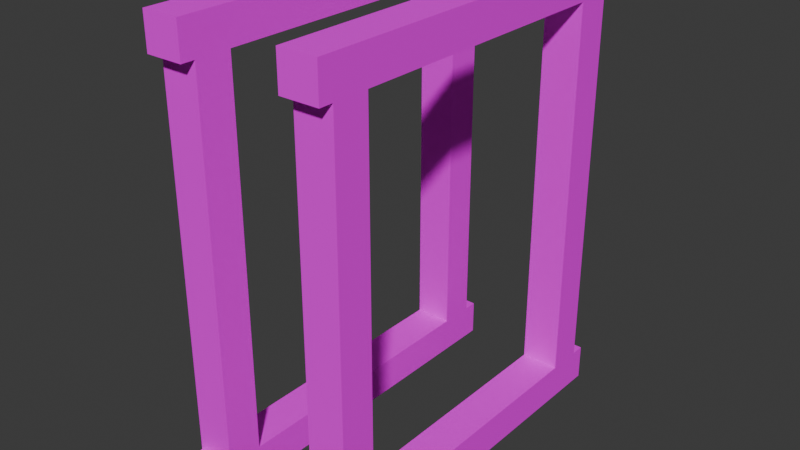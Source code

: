 # Source: mWFrame02Concrete01.blend  (saved by Blender 4.0.36; exported with 4.5.12 LTS)
import bpy
from mathutils import Matrix  # noqa: F401  (used for matrix-valued properties, if any)

bpy.ops.wm.read_factory_settings(use_empty=True)
scene = bpy.context.scene
scene.name = 'Scene'

# ---- collections
col_structconcrete01 = bpy.data.collections.new('StructConcrete01'); scene.collection.children.link(col_structconcrete01)

# ---- images (referenced by path relative to the original .blend; pixels are not part of the script)
import os
ASSET_DIR = os.environ.get("B2B_ASSET_DIR", "")  # directory of the original .blend (textures are referenced by path, not embedded)
HERE = os.path.dirname(os.path.abspath(__file__))  # packed textures are extracted next to this script under _unpacked/

def load_image(name, relpath, width, height, colorspace="sRGB"):
    """Load a texture the original file referenced (path relative to the .blend, or extracted next to this script)."""
    p = next((c for c in (os.path.join(HERE, relpath), os.path.join(ASSET_DIR, relpath)) if relpath and os.path.exists(c)), "")
    if p:
        img = bpy.data.images.load(p, check_existing=True)
        img.name = name
    else:  # same state as the original file: an image datablock whose file is absent (Cycles renders it pink)
        img = bpy.data.images.new(name, width, height)
        img.source = "FILE"
        img.filepath = "//" + (relpath or name)
    img.colorspace_settings.name = colorspace
    return img
img_concreteplain01_a_png = load_image('ConcretePlain01_a.png', 'ConcretePlain01_a.png', 1024, 1024, 'sRGB')

# ---- materials (node trees are filled in below, after node groups)
mat_concrete01 = bpy.data.materials.new('Concrete01')
mat_concrete01.alpha_threshold = 0.0
mat_concrete01.use_transparent_shadow = False
mat_concrete01.roughness = 0.5
mat_concrete01.line_color = (0.0, 0.0, 0.0, 1.0)

# ---- material node trees
mat_concrete01.use_nodes = True; mat_concrete01.node_tree.nodes.clear()
_N = mat_concrete01.node_tree.nodes; _L = mat_concrete01.node_tree.links
n0 = _N.new('ShaderNodeOutputMaterial'); n0.name = 'Material Output'; n0.location = (300, 300)
n1 = _N.new('ShaderNodeBsdfPrincipled'); n1.name = 'Principled BSDF'; n1.location = (10, 300)
n1.inputs[3].default_value = 1.45
n1.inputs[13].default_value = 0.05
n2 = _N.new('ShaderNodeTexImage'); n2.name = 'Image Texture'; n2.location = (-280, 280)
n2.image = img_concreteplain01_a_png
n2.interpolation = 'Closest'
_L.new(n1.outputs[0], n0.inputs[0])
_L.new(n2.outputs[0], n1.inputs[0])
n0.is_active_output = True

# ---- world
world_world = bpy.data.worlds.new('World'); scene.world = world_world
world_world.use_nodes = True; world_world.node_tree.nodes.clear()
_N = world_world.node_tree.nodes; _L = world_world.node_tree.links
n0 = _N.new('ShaderNodeOutputWorld'); n0.name = 'World Output'; n0.location = (300, 300)
n1 = _N.new('ShaderNodeBackground'); n1.name = 'Background'; n1.location = (10, 300)
n1.inputs[0].default_value = (0.05088, 0.05088, 0.05088, 1.0)
_L.new(n1.outputs[0], n0.inputs[0])
n0.is_active_output = True
world_world.color = (0.05088, 0.05088, 0.05088)
world_world.use_sun_shadow = False
world_world.sun_shadow_jitter_overblur = 0.0

# ---- meshes
me_cube_016 = bpy.data.meshes.new('Cube.016')
me_cube_016.from_pydata([(-9.686e-08, -0.7229, 0.6101), (-9.686e-08, -0.7229, 1.36), (-9.686e-08, -0.6527, 0.6101), (-9.686e-08, -0.6527, 1.36), (0.075, -0.7229, 0.6101), (0.075, -0.7229, 1.36), (0.075, -0.6527, 0.6101), (0.075, -0.6527, 1.36), (-9.686e-08, -1.348, 0.6101), (-9.686e-08, -1.348, 1.36), (-9.686e-08, -1.278, 0.6101), (-9.686e-08, -1.278, 1.36), (0.075, -1.348, 0.6101), (0.075, -1.348, 1.36), (0.075, -1.278, 0.6101), (0.075, -1.278, 1.36), (-9.686e-08, -0.6253, 1.36), (-9.686e-08, -1.375, 1.36), (-9.686e-08, -0.6253, 1.43), (-9.686e-08, -1.375, 1.43), (0.075, -0.6253, 1.36), (0.075, -1.375, 1.36), (0.075, -0.6253, 1.43), (0.075, -1.375, 1.43), (-9.686e-08, -0.6253, 0.5399), (-9.686e-08, -1.375, 0.5399), (-9.686e-08, -0.6253, 0.6101), (-9.686e-08, -1.375, 0.6101), (0.075, -0.6253, 0.5399), (0.075, -1.375, 0.5399), (0.075, -0.6253, 0.6101), (0.075, -1.375, 0.6101), (-0.275, -0.7229, 0.6101), (-0.275, -0.7229, 1.36), (-0.275, -0.6527, 0.6101), (-0.275, -0.6527, 1.36), (-0.2, -0.7229, 0.6101), (-0.2, -0.7229, 1.36), (-0.2, -0.6527, 0.6101), (-0.2, -0.6527, 1.36), (-0.275, -1.348, 0.6101), (-0.275, -1.348, 1.36), (-0.275, -1.278, 0.6101), (-0.275, -1.278, 1.36), (-0.2, -1.348, 0.6101), (-0.2, -1.348, 1.36), (-0.2, -1.278, 0.6101), (-0.2, -1.278, 1.36), (-0.275, -0.6253, 1.36), (-0.275, -1.375, 1.36), (-0.275, -0.6253, 1.43), (-0.275, -1.375, 1.43), (-0.2, -0.6253, 1.36), (-0.2, -1.375, 1.36), (-0.2, -0.6253, 1.43), (-0.2, -1.375, 1.43), (-0.275, -0.6253, 0.5399), (-0.275, -1.375, 0.5399), (-0.275, -0.6253, 0.6101), (-0.275, -1.375, 0.6101), (-0.2, -0.6253, 0.5399), (-0.2, -1.375, 0.5399), (-0.2, -0.6253, 0.6101), (-0.2, -1.375, 0.6101)], [], [(0, 1, 3, 2), (2, 3, 7, 6), (6, 7, 5, 4), (4, 5, 1, 0), (2, 6, 4, 0), (7, 3, 1, 5), (8, 9, 11, 10), (10, 11, 15, 14), (14, 15, 13, 12), (12, 13, 9, 8), (10, 14, 12, 8), (15, 11, 9, 13), (16, 17, 19, 18), (18, 19, 23, 22), (22, 23, 21, 20), (20, 21, 17, 16), (18, 22, 20, 16), (23, 19, 17, 21), (24, 25, 27, 26), (26, 27, 31, 30), (30, 31, 29, 28), (28, 29, 25, 24), (26, 30, 28, 24), (31, 27, 25, 29), (32, 33, 35, 34), (34, 35, 39, 38), (38, 39, 37, 36), (36, 37, 33, 32), (34, 38, 36, 32), (39, 35, 33, 37), (40, 41, 43, 42), (42, 43, 47, 46), (46, 47, 45, 44), (44, 45, 41, 40), (42, 46, 44, 40), (47, 43, 41, 45), (48, 49, 51, 50), (50, 51, 55, 54), (54, 55, 53, 52), (52, 53, 49, 48), (50, 54, 52, 48), (55, 51, 49, 53), (56, 57, 59, 58), (58, 59, 63, 62), (62, 63, 61, 60), (60, 61, 57, 56), (58, 62, 60, 56), (63, 59, 57, 61)])
_uv = me_cube_016.uv_layers.new(name='UVMap')
_uv.uv.foreach_set('vector', [0.9999, 0.0001081, 0.9999, 0.5844, 0.5001, 0.5844, 0.5001, 0.0001081, 0.4999, 0.0001045, 0.4999, 0.5468, 0.0001045, 0.5468, 0.0001047, 0.0001045, 0.4999, 0.0001081, 0.4999, 0.5844, 0.0001081, 0.5844, 0.0001081, 0.0001081, 0.9999, 0.0001045, 0.9999, 0.5468, 0.5001, 0.5468, 0.5001, 0.0001045, 0.0, 0.1797, 0.0, 0.08594, 0.4762, 0.08594, 0.4762, 0.1797, 0.4762, 0.0, 0.4762, 0.08594, 0.0, 0.08594, 0.0, 0.0, 0.9999, 0.0001081, 0.9999, 0.5844, 0.5001, 0.5844, 0.5001, 0.0001081, 0.4999, 0.0001045, 0.4999, 0.5468, 0.0001045, 0.5468, 0.0001047, 0.0001045, 0.4999, 0.0001081, 0.4999, 0.5844, 0.0001081, 0.5844, 0.0001081, 0.0001081, 0.9999, 0.0001045, 0.9999, 0.5468, 0.5001, 0.5468, 0.5001, 0.0001045, 0.0, 0.1797, 0.0, 0.08594, 0.4762, 0.08594, 0.4762, 0.1797, 0.4762, 0.0, 0.4762, 0.08594, 0.0, 0.08594, 0.0, 0.0, 0.9999, 0.0001081, 0.9999, 0.5844, 0.5001, 0.5844, 0.5001, 0.0001081, 0.4999, 0.0001045, 0.4999, 0.5468, 0.0001045, 0.5468, 0.0001047, 0.0001045, 0.4999, 0.0001081, 0.4999, 0.5844, 0.0001081, 0.5844, 0.0001081, 0.0001081, 0.9999, 0.0001045, 0.9999, 0.5468, 0.5001, 0.5468, 0.5001, 0.0001045, 0.0, 0.1797, 0.0, 0.08594, 0.4762, 0.08594, 0.4762, 0.1797, 0.4762, 0.0, 0.4762, 0.08594, 0.0, 0.08594, 0.0, 0.0, 0.9999, 0.0001081, 0.9999, 0.5844, 0.5001, 0.5844, 0.5001, 0.0001081, 0.4999, 0.0001045, 0.4999, 0.5468, 0.0001045, 0.5468, 0.0001047, 0.0001045, 0.4999, 0.0001081, 0.4999, 0.5844, 0.0001081, 0.5844, 0.0001081, 0.0001081, 0.9999, 0.0001045, 0.9999, 0.5468, 0.5001, 0.5468, 0.5001, 0.0001045, 0.0, 0.1797, 0.0, 0.08594, 0.4762, 0.08594, 0.4762, 0.1797, 0.4762, 0.0, 0.4762, 0.08594, 0.0, 0.08594, 0.0, 0.0, 0.9999, 0.0001081, 0.9999, 0.5844, 0.5001, 0.5844, 0.5001, 0.0001081, 0.4999, 0.0001045, 0.4999, 0.5468, 0.0001045, 0.5468, 0.0001047, 0.0001045, 0.4999, 0.0001081, 0.4999, 0.5844, 0.0001081, 0.5844, 0.0001081, 0.0001081, 0.9999, 0.0001045, 0.9999, 0.5468, 0.5001, 0.5468, 0.5001, 0.0001045, 0.0, 0.1797, 0.0, 0.08594, 0.4762, 0.08594, 0.4762, 0.1797, 0.4762, 0.0, 0.4762, 0.08594, 0.0, 0.08594, 0.0, 0.0, 0.9999, 0.0001081, 0.9999, 0.5844, 0.5001, 0.5844, 0.5001, 0.0001081, 0.4999, 0.0001045, 0.4999, 0.5468, 0.0001045, 0.5468, 0.0001047, 0.0001045, 0.4999, 0.0001081, 0.4999, 0.5844, 0.0001081, 0.5844, 0.0001081, 0.0001081, 0.9999, 0.0001045, 0.9999, 0.5468, 0.5001, 0.5468, 0.5001, 0.0001045, 0.0, 0.1797, 0.0, 0.08594, 0.4762, 0.08594, 0.4762, 0.1797, 0.4762, 0.0, 0.4762, 0.08594, 0.0, 0.08594, 0.0, 0.0, 0.9999, 0.0001081, 0.9999, 0.5844, 0.5001, 0.5844, 0.5001, 0.0001081, 0.4999, 0.0001045, 0.4999, 0.5468, 0.0001045, 0.5468, 0.0001047, 0.0001045, 0.4999, 0.0001081, 0.4999, 0.5844, 0.0001081, 0.5844, 0.0001081, 0.0001081, 0.9999, 0.0001045, 0.9999, 0.5468, 0.5001, 0.5468, 0.5001, 0.0001045, 0.0, 0.1797, 0.0, 0.08594, 0.4762, 0.08594, 0.4762, 0.1797, 0.4762, 0.0, 0.4762, 0.08594, 0.0, 0.08594, 0.0, 0.0, 0.9999, 0.0001081, 0.9999, 0.5844, 0.5001, 0.5844, 0.5001, 0.0001081, 0.4999, 0.0001045, 0.4999, 0.5468, 0.0001045, 0.5468, 0.0001047, 0.0001045, 0.4999, 0.0001081, 0.4999, 0.5844, 0.0001081, 0.5844, 0.0001081, 0.0001081, 0.9999, 0.0001045, 0.9999, 0.5468, 0.5001, 0.5468, 0.5001, 0.0001045, 0.0, 0.1797, 0.0, 0.08594, 0.4762, 0.08594, 0.4762, 0.1797, 0.4762, 0.0, 0.4762, 0.08594, 0.0, 0.08594, 0.0, 0.0])
me_cube_016.materials.append(mat_concrete01)
me_cube_016.use_mirror_vertex_groups = False
me_cube_016.update()

# ---- objects
ob_wframe02concrete01 = bpy.data.objects.new('WFrame02Concrete01', me_cube_016)

# ---- transforms, parenting, visibility, modifiers, constraints
ob_wframe02concrete01.location = (0.0, 0.0, 0.0)
ob_wframe02concrete01.lock_rotations_4d = False
ob_wframe02concrete01.empty_display_type = 'ARROWS'
ob_wframe02concrete01.lineart.crease_threshold = 0.0

# ---- collection membership
col_structconcrete01.objects.link(ob_wframe02concrete01)

# ---- scene / render settings (as saved in the file)
scene.frame_start = 1; scene.frame_end = 250; scene.frame_set(1)
scene.render.engine = 'BLENDER_EEVEE_NEXT'
scene.cycles.sampling_pattern = 'TABULATED_SOBOL'
bpy.context.view_layer.update()

# ---- added for rendering (the .blend has no active camera and no usable light): camera, sun
cam_auto = bpy.data.cameras.new('AutoCamera')
cam_auto.lens = 50.0
cam_auto.sensor_width = 36.0
cam_auto.clip_end = 1000.0
ob_auto_camera = bpy.data.objects.new('AutoCamera', cam_auto)
scene.collection.objects.link(ob_auto_camera)
ob_auto_camera.location = (1.0247, -2.34996, 1.88484)
ob_auto_camera.rotation_euler = (1.09748, -7.21219e-08, 0.694738)
scene.camera = ob_auto_camera
light_auto_sun = bpy.data.lights.new('AutoSun', 'SUN')
light_auto_sun.energy = 3.0
light_auto_sun.angle = 0.0523599
ob_auto_sun = bpy.data.objects.new('AutoSun', light_auto_sun)
scene.collection.objects.link(ob_auto_sun)
ob_auto_sun.rotation_euler = (0.872665, 0.174533, 0.523599)
bpy.context.view_layer.update()
